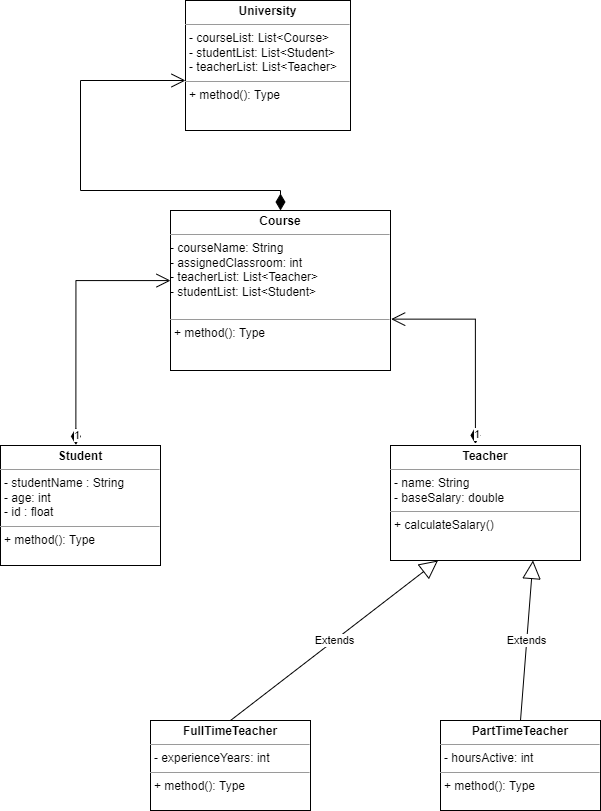

The diagram above was exported from draw.io. Its source (the exported page's mxGraphModel, read from the mxfile embedded in the PNG):
<mxGraphModel dx="1138" dy="590" grid="1" gridSize="10" guides="1" tooltips="1" connect="1" arrows="1" fold="1" page="1" pageScale="1" pageWidth="850" pageHeight="1100" math="0" shadow="0">
  <root>
    <mxCell id="0" />
    <mxCell id="1" parent="0" />
    <mxCell id="9XBlIozncrxsdsdtb-15-2" value="&lt;p style=&quot;margin: 0px ; margin-top: 4px ; text-align: center&quot;&gt;&lt;b&gt;University&lt;/b&gt;&lt;/p&gt;&lt;hr size=&quot;1&quot;&gt;&lt;p style=&quot;margin: 0px ; margin-left: 4px&quot;&gt;- courseList: List&amp;lt;Course&amp;gt;&lt;/p&gt;&lt;p style=&quot;margin: 0px ; margin-left: 4px&quot;&gt;- studentList: List&amp;lt;Student&amp;gt;&lt;br&gt;- teacherList: List&amp;lt;Teacher&amp;gt;&lt;/p&gt;&lt;hr size=&quot;1&quot;&gt;&lt;p style=&quot;margin: 0px ; margin-left: 4px&quot;&gt;+ method(): Type&lt;/p&gt;" style="verticalAlign=top;align=left;overflow=fill;fontSize=12;fontFamily=Helvetica;html=1;" parent="1" vertex="1">
      <mxGeometry x="345" width="165" height="130" as="geometry" />
    </mxCell>
    <mxCell id="9XBlIozncrxsdsdtb-15-3" value="&lt;p style=&quot;margin: 0px ; margin-top: 4px ; text-align: center&quot;&gt;&lt;b&gt;Teacher&lt;/b&gt;&lt;/p&gt;&lt;hr size=&quot;1&quot;&gt;&lt;p style=&quot;margin: 0px ; margin-left: 4px&quot;&gt;- name: String&lt;/p&gt;&lt;p style=&quot;margin: 0px ; margin-left: 4px&quot;&gt;- baseSalary: double&lt;/p&gt;&lt;hr size=&quot;1&quot;&gt;&lt;p style=&quot;margin: 0px ; margin-left: 4px&quot;&gt;+ calculateSalary()&lt;/p&gt;" style="verticalAlign=top;align=left;overflow=fill;fontSize=12;fontFamily=Helvetica;html=1;" parent="1" vertex="1">
      <mxGeometry x="550" y="445" width="190" height="115" as="geometry" />
    </mxCell>
    <mxCell id="9XBlIozncrxsdsdtb-15-4" value="&lt;p style=&quot;margin: 0px ; margin-top: 4px ; text-align: center&quot;&gt;&lt;b&gt;Student&lt;/b&gt;&lt;/p&gt;&lt;hr size=&quot;1&quot;&gt;&lt;p style=&quot;margin: 0px ; margin-left: 4px&quot;&gt;- studentName : String&lt;br&gt;- age: int&lt;br&gt;- id : float&lt;/p&gt;&lt;hr size=&quot;1&quot;&gt;&lt;p style=&quot;margin: 0px ; margin-left: 4px&quot;&gt;+ method(): Type&lt;/p&gt;" style="verticalAlign=top;align=left;overflow=fill;fontSize=12;fontFamily=Helvetica;html=1;" parent="1" vertex="1">
      <mxGeometry x="160" y="445" width="160" height="120" as="geometry" />
    </mxCell>
    <mxCell id="9XBlIozncrxsdsdtb-15-5" value="&lt;p style=&quot;margin: 0px ; margin-top: 4px ; text-align: center&quot;&gt;&lt;b&gt;Course&lt;/b&gt;&lt;/p&gt;&lt;hr size=&quot;1&quot;&gt;&lt;p style=&quot;margin: 0px ; margin-left: 4px&quot;&gt;&lt;/p&gt;&lt;div&gt;&lt;span&gt;- courseName: String&lt;/span&gt;&lt;/div&gt;&lt;div&gt;&lt;span&gt;- assignedClassroom: int&lt;/span&gt;&lt;/div&gt;&lt;div&gt;&lt;span&gt;- teacherList: List&amp;lt;Teacher&amp;gt;&lt;/span&gt;&lt;/div&gt;&lt;div&gt;&lt;span&gt;- studentList: List&amp;lt;Student&amp;gt;&lt;/span&gt;&lt;/div&gt;&lt;div&gt;&lt;br&gt;&lt;/div&gt;&lt;hr size=&quot;1&quot;&gt;&lt;p style=&quot;margin: 0px ; margin-left: 4px&quot;&gt;+ method(): Type&lt;/p&gt;" style="verticalAlign=top;align=left;overflow=fill;fontSize=12;fontFamily=Helvetica;html=1;" parent="1" vertex="1">
      <mxGeometry x="330" y="210" width="220" height="160" as="geometry" />
    </mxCell>
    <mxCell id="9XBlIozncrxsdsdtb-15-8" value="" style="endArrow=open;html=1;endSize=12;startArrow=diamondThin;startSize=14;startFill=1;edgeStyle=orthogonalEdgeStyle;align=left;verticalAlign=bottom;rounded=0;exitX=0.5;exitY=0;exitDx=0;exitDy=0;" parent="1" source="9XBlIozncrxsdsdtb-15-5" target="9XBlIozncrxsdsdtb-15-2" edge="1">
      <mxGeometry x="-0.908" y="-22" relative="1" as="geometry">
        <mxPoint x="188" y="209.99999999999997" as="sourcePoint" />
        <mxPoint x="340" y="80" as="targetPoint" />
        <Array as="points">
          <mxPoint x="440" y="190" />
          <mxPoint x="240" y="190" />
          <mxPoint x="240" y="80" />
        </Array>
        <mxPoint x="20" y="12" as="offset" />
      </mxGeometry>
    </mxCell>
    <mxCell id="9XBlIozncrxsdsdtb-15-15" value="&lt;p style=&quot;margin: 0px ; margin-top: 4px ; text-align: center&quot;&gt;&lt;b&gt;PartTimeTeacher&lt;/b&gt;&lt;/p&gt;&lt;hr size=&quot;1&quot;&gt;&lt;p style=&quot;margin: 0px ; margin-left: 4px&quot;&gt;- hoursActive: int&lt;/p&gt;&lt;hr size=&quot;1&quot;&gt;&lt;p style=&quot;margin: 0px ; margin-left: 4px&quot;&gt;+ method(): Type&lt;/p&gt;" style="verticalAlign=top;align=left;overflow=fill;fontSize=12;fontFamily=Helvetica;html=1;" parent="1" vertex="1">
      <mxGeometry x="600" y="720" width="160" height="90" as="geometry" />
    </mxCell>
    <mxCell id="9XBlIozncrxsdsdtb-15-16" value="&lt;p style=&quot;margin: 0px ; margin-top: 4px ; text-align: center&quot;&gt;&lt;b&gt;FullTimeTeacher&lt;/b&gt;&lt;/p&gt;&lt;hr size=&quot;1&quot;&gt;&lt;p style=&quot;margin: 0px ; margin-left: 4px&quot;&gt;- experienceYears: int&lt;/p&gt;&lt;hr size=&quot;1&quot;&gt;&lt;p style=&quot;margin: 0px ; margin-left: 4px&quot;&gt;+ method(): Type&lt;/p&gt;" style="verticalAlign=top;align=left;overflow=fill;fontSize=12;fontFamily=Helvetica;html=1;" parent="1" vertex="1">
      <mxGeometry x="310" y="720" width="160" height="90" as="geometry" />
    </mxCell>
    <mxCell id="9XBlIozncrxsdsdtb-15-17" value="Extends" style="endArrow=block;endSize=16;endFill=0;html=1;rounded=0;entryX=0.25;entryY=1;entryDx=0;entryDy=0;exitX=0.5;exitY=0;exitDx=0;exitDy=0;" parent="1" source="9XBlIozncrxsdsdtb-15-16" target="9XBlIozncrxsdsdtb-15-3" edge="1">
      <mxGeometry width="160" relative="1" as="geometry">
        <mxPoint x="440" y="630" as="sourcePoint" />
        <mxPoint x="600" y="630" as="targetPoint" />
      </mxGeometry>
    </mxCell>
    <mxCell id="9XBlIozncrxsdsdtb-15-18" value="Extends" style="endArrow=block;endSize=16;endFill=0;html=1;rounded=0;entryX=0.75;entryY=1;entryDx=0;entryDy=0;exitX=0.5;exitY=0;exitDx=0;exitDy=0;" parent="1" source="9XBlIozncrxsdsdtb-15-15" target="9XBlIozncrxsdsdtb-15-3" edge="1">
      <mxGeometry width="160" relative="1" as="geometry">
        <mxPoint x="490" y="740" as="sourcePoint" />
        <mxPoint x="697.5" y="580" as="targetPoint" />
      </mxGeometry>
    </mxCell>
    <mxCell id="AO8gWXijW9QPObf65Aft-2" value="1" style="endArrow=open;html=1;endSize=12;startArrow=diamondThin;startSize=14;startFill=1;edgeStyle=orthogonalEdgeStyle;align=left;verticalAlign=bottom;rounded=0;exitX=0.447;exitY=-0.014;exitDx=0;exitDy=0;exitPerimeter=0;entryX=1.003;entryY=0.679;entryDx=0;entryDy=0;entryPerimeter=0;" edge="1" parent="1" source="9XBlIozncrxsdsdtb-15-3" target="9XBlIozncrxsdsdtb-15-5">
      <mxGeometry x="-1" y="3" relative="1" as="geometry">
        <mxPoint x="480" y="350" as="sourcePoint" />
        <mxPoint x="640" y="350" as="targetPoint" />
      </mxGeometry>
    </mxCell>
    <mxCell id="AO8gWXijW9QPObf65Aft-3" value="1" style="endArrow=open;html=1;endSize=12;startArrow=diamondThin;startSize=14;startFill=1;edgeStyle=orthogonalEdgeStyle;align=left;verticalAlign=bottom;rounded=0;exitX=0.471;exitY=-0.005;exitDx=0;exitDy=0;exitPerimeter=0;entryX=0;entryY=0.438;entryDx=0;entryDy=0;entryPerimeter=0;" edge="1" parent="1" source="9XBlIozncrxsdsdtb-15-4" target="9XBlIozncrxsdsdtb-15-5">
      <mxGeometry x="-1" y="3" relative="1" as="geometry">
        <mxPoint x="254.27000000000004" y="384.75" as="sourcePoint" />
        <mxPoint x="170.00000000000006" y="260" as="targetPoint" />
      </mxGeometry>
    </mxCell>
  </root>
</mxGraphModel>